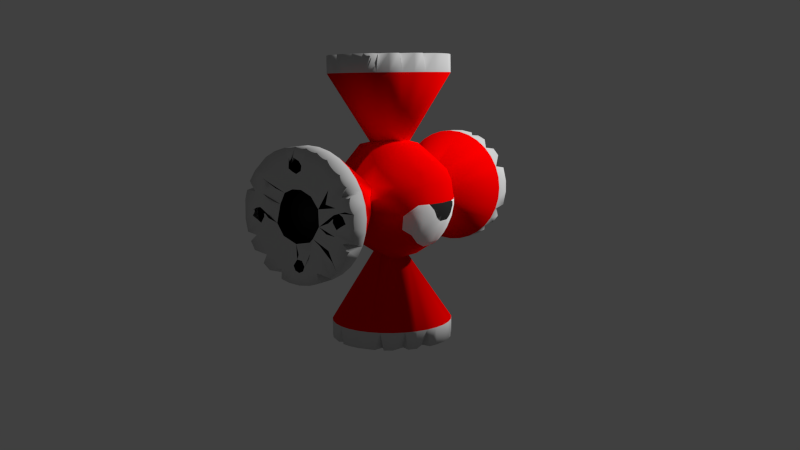# Source: SuzyLP.blend  (saved by Blender 2.82.7; exported with 4.5.12 LTS)
import bpy
from mathutils import Matrix  # noqa: F401  (used for matrix-valued properties, if any)

bpy.ops.wm.read_factory_settings(use_empty=True)
scene = bpy.context.scene
scene.name = 'Scene'

# ---- collections
col_collection_1 = bpy.data.collections.new('Collection 1'); scene.collection.children.link(col_collection_1)

# ---- materials (node trees are filled in below, after node groups)
mat_red = bpy.data.materials.new('Red')
mat_red.alpha_threshold = 0.0
mat_red.use_transparent_shadow = False
mat_red.diffuse_color = (1.0, 0.0, 0.0, 1.0)
mat_red.roughness = 0.5
mat_red.line_color = (0.0, 0.0, 0.0, 1.0)
mat_silver = bpy.data.materials.new('SIlver')
mat_silver.alpha_threshold = 0.0
mat_silver.use_transparent_shadow = False
mat_silver.diffuse_color = (0.6383, 0.6383, 0.6383, 1.0)
mat_silver.roughness = 0.5
mat_silver.line_color = (0.0, 0.0, 0.0, 1.0)
mat_black = bpy.data.materials.new('Black')
mat_black.alpha_threshold = 0.0
mat_black.use_transparent_shadow = False
mat_black.diffuse_color = (0.02721, 0.02721, 0.02721, 1.0)
mat_black.roughness = 0.5
mat_black.line_color = (0.0, 0.0, 0.0, 1.0)
mat_white = bpy.data.materials.new('White')
mat_white.alpha_threshold = 0.0
mat_white.use_transparent_shadow = False
mat_white.diffuse_color = (1.0, 1.0, 1.0, 1.0)
mat_white.roughness = 0.5
mat_white.line_color = (0.0, 0.0, 0.0, 1.0)

# ---- material node trees

# ---- world
world_world = bpy.data.worlds.new('World'); scene.world = world_world
world_world.color = (0.05088, 0.05088, 0.05088)
world_world.use_sun_shadow = False
world_world.sun_shadow_jitter_overblur = 0.0
world_world.cycles.sampling_method = 'MANUAL'
world_world.cycles.sample_map_resolution = 256

# ---- cameras
cam_camera = bpy.data.cameras.new('Camera')
cam_camera.clip_end = 100.0
cam_camera.lens = 35.0
cam_camera.sensor_width = 32.0
cam_camera.sensor_height = 18.0
cam_camera.ortho_scale = 7.314
cam_camera.dof.focus_distance = 0.0
cam_camera.dof.aperture_fstop = 128.0

# ---- meshes
me_sphere = bpy.data.meshes.new('Sphere')
me_sphere.from_pydata([(-0.8692, 0.08561, 1.831), (-0.9432, 0.0929, 2.589), (-0.4646, 0.04576, 3.178), (-0.5541, 0.6752, 1.831), (-0.6012, 0.7326, 2.589), (-0.2962, 0.3609, 3.178), (0.08561, 0.8692, 1.831), (0.0929, 0.9432, 2.589), (0.04576, 0.4646, 3.178), (0.2222, 0.1824, 1.348), (0.6752, 0.5541, 1.831), (0.7326, 0.6012, 2.589), (0.3609, 0.2962, 3.178), (0.2861, -0.02818, 1.348), (0.8692, -0.08561, 1.831), (0.4646, -0.04576, 3.178), (0.5541, -0.2962, 1.531), (0.7703, -0.4117, 1.831), (0.8692, -0.4646, 2.202), (0.8358, -0.4468, 2.589), (0.6752, -0.3609, 2.931), (0.6752, -0.5541, 2.769), (0.6752, -0.5541, 1.831), (0.7619, -0.6253, 2.202), (0.7326, -0.6012, 2.589), (0.5918, -0.4857, 1.669), (0.7326, -0.6012, 2.011), (0.7619, -0.6253, 2.398), (0.1824, -0.2222, 1.348), (0.3986, -0.4857, 1.531), (0.2962, -0.3609, 3.178), (0.4857, -0.5918, 1.669), (0.2201, -0.4117, 1.422), (0.1824, -0.6012, 3.069), (0.1824, -0.6012, 1.531), (0.1355, -0.4468, 3.178), (0.04576, -0.4646, 1.422), (-0.06158, -0.6253, 3.069), (-0.04576, -0.4646, 3.178), (-0.1355, -0.4468, 1.422), (-0.2962, -0.5541, 1.531), (-0.2201, -0.4117, 3.178), (-0.3986, -0.4857, 3.069), (-0.4857, -0.5918, 1.669), (-0.6752, -0.5541, 2.769), (-0.2222, -0.1824, 1.348), (-0.4857, -0.3986, 1.531), (-0.7326, -0.6012, 2.589), (-0.5918, -0.4857, 2.931), (-0.3609, -0.2962, 3.178), (-0.7619, -0.6253, 2.398), (-0.7703, -0.4117, 2.769), (-0.8358, -0.4468, 2.011), (-0.8692, -0.4646, 2.398), (-0.6012, -0.1824, 1.531), (-0.8358, -0.2535, 1.831), (-0.9432, -0.2861, 2.202), (-0.9069, -0.2751, 2.589), (-0.7326, -0.2222, 2.931), (-0.06101, -0.1142, 3.287), (0.4575, -0.6847, 2.853), (3.25e-07, 2.192e-09, 1.301), (-0.4575, -0.6847, 2.853), (-0.647, -0.647, 1.919), (0.5874, -0.7158, 2.65), (0.3503, -0.6802, 1.669), (-0.3019, -0.7288, 2.9), (-0.6865, -0.6929, 2.135), (-0.582, -0.7153, 2.66), (0.2679, -0.7267, 2.918), (2.026e-07, -0.6736, 1.572), (1.996, 0.98, 2.3), (1.996, 0.9612, 2.491), (1.996, 0.9054, 2.675), (1.996, 0.8148, 2.844), (1.996, 0.693, 2.993), (1.996, 0.5445, 3.115), (1.996, 0.375, 3.205), (1.996, 0.1912, 3.261), (1.996, 1.471e-06, 3.28), (1.996, -0.1912, 3.261), (1.996, -0.375, 3.205), (1.996, -0.5445, 3.115), (1.996, -0.693, 2.993), (1.996, -0.8148, 2.844), (1.996, -0.9054, 2.675), (1.996, -0.9612, 2.491), (1.996, -0.98, 2.3), (1.996, -0.9612, 2.109), (1.996, -0.9054, 1.925), (1.996, -0.8148, 1.756), (1.996, -0.693, 1.607), (1.996, -0.5445, 1.485), (1.996, -0.375, 1.395), (1.996, -0.1912, 1.339), (1.996, 2.344e-06, 1.32), (1.996, 0.1912, 1.339), (1.996, 0.375, 1.395), (1.996, 0.5445, 1.485), (1.996, 0.693, 1.607), (1.996, 0.8148, 1.756), (1.996, 0.9054, 1.925), (1.996, 0.9612, 2.109), (2.276, 0.98, 2.3), (2.276, 0.9612, 2.491), (2.276, 0.9054, 2.675), (2.276, 0.8148, 2.844), (2.276, -0.5445, 3.115), (2.276, -0.8148, 2.844), (2.276, -0.8148, 1.756), (2.276, -0.5445, 1.485), (2.276, 2.344e-06, 1.32), (2.276, 0.1912, 1.339), (2.276, 0.8148, 1.756), (2.276, 0.9054, 1.925), (2.276, 0.9612, 2.109), (2.276, 0.392, 2.3), (2.206, 0.3622, 2.45), (2.206, 0.2772, 2.577), (2.206, 0.15, 2.662), (2.206, 1.614e-06, 2.692), (2.206, -0.2772, 2.577), (2.206, -0.3622, 2.45), (2.206, -0.392, 2.3), (2.206, -0.3622, 2.15), (2.206, -0.2772, 2.023), (2.206, -0.15, 1.938), (2.206, 1.963e-06, 1.908), (2.206, 0.15, 1.938), (2.206, 0.3622, 2.15), (2.276, 0.6187, 3.054), (2.276, 0.4597, 3.16), (2.276, 0.0956, 3.271), (2.276, -0.09559, 3.271), (2.276, -0.2831, 3.233), (2.276, -0.9706, 2.396), (2.276, -0.9706, 2.204), (2.276, -0.2831, 1.367), (2.276, 0.4597, 1.44), (2.276, 0.6187, 1.546), (2.276, -0.1338, 2.973), (2.276, -0.6728, 2.434), (2.276, 0.6021, 2.622), (2.276, -0.4331, 2.828), (2.276, 0.6021, 1.978), (2.276, -0.6021, 1.978), (2.276, 0.3291, 3.219), (2.276, -0.4174, 3.183), (2.276, -0.7234, 2.956), (2.276, -0.9193, 2.629), (2.276, -0.167, 2.653), (2.276, 2.058e-06, 1.761), (2.276, -0.589, 2.889), (2.276, -0.2063, 1.802), (2.276, -0.3188, 3.07), (2.276, -0.3811, 1.919), (2.276, -0.498, 2.094), (2.276, 0.3188, 3.07), (2.276, 0.3188, 1.53), (2.276, 0.589, 2.889), (2.276, -0.539, 2.3), (2.276, -0.498, 2.506), (2.276, -0.9193, 1.971), (2.276, -0.7234, 1.644), (2.276, -0.4174, 1.417), (2.276, 0.3291, 1.381), (2.276, 0.2623, 2.011), (2.276, -0.3811, 2.681), (2.276, -0.3188, 1.53), (2.276, -0.2063, 2.798), (2.276, -0.589, 1.711), (2.276, 1.579e-06, 2.839), (2.276, 0.3811, 1.919), (2.276, -0.7696, 1.981), (2.276, 0.2063, 2.798), (2.276, 0.2063, 1.802), (2.276, 0.3811, 2.681), (2.276, -0.7696, 2.619), (2.276, -0.5491, 2.707), (2.276, -0.3515, 1.714), (2.276, -0.2922, 2.918), (2.276, -0.5064, 1.841), (2.276, 0.2304, 2.944), (2.276, 0.2922, 1.682), (2.276, 0.4071, 2.849), (2.276, 0.4591, 1.794), (2.276, -0.6435, 2.53), (2.276, -0.1219, 1.479), (2.276, -0.04063, 1.471), (2.276, -0.1219, 3.121), (2.276, -0.829, 2.341), (2.276, 0.04063, 1.471), (2.276, 0.1219, 1.479), (2.276, 0.821, 2.422), (2.276, 0.5312, 2.221), (2.276, 0.821, 2.178), (2.276, 0.829, 2.259), (2.276, 0.1219, 3.121), (2.276, 0.4943, 1.633), (2.276, -0.829, 2.259), (2.276, -0.821, 2.178), (2.276, -0.02975, 1.693), (2.276, -0.6243, 2.239), (2.276, -0.08148, 3.054), (2.276, -0.7191, 2.204), (2.276, -0.05444, 2.919), (2.276, 0.6185, 2.246), (2.276, -0.09612, 1.581), (2.276, 0.0693, 1.669), (2.276, 0.7544, 2.219), (2.276, 0.6809, 2.204), (2.276, 0.6809, 2.396), (2.276, 0.7544, 2.381), (2.276, 0.0375, 2.909), (2.276, 0.09612, 2.981), (2.276, 0.08149, 3.054), (2.276, 0.6185, 2.354), (2.276, 0.098, 1.6), (2.276, -0.6095, 2.338), (2.276, 1.516e-06, 3.097), (0.8759, 0.294, 2.3), (0.8759, 0.2079, 2.508), (0.8759, 1.621e-06, 2.594), (0.8759, -0.2079, 2.508), (0.8759, -0.294, 2.3), (0.8759, -0.2079, 2.092), (0.8759, 1.883e-06, 2.006), (0.8759, 0.2079, 2.092), (0.02098, 0.98, 0.3149), (0.2122, 0.9612, 0.3149), (0.396, 0.9054, 0.3149), (0.5654, 0.8148, 0.3149), (0.7139, 0.693, 0.3149), (0.8358, 0.5445, 0.3149), (0.9264, 0.375, 0.3149), (0.9822, 0.1912, 0.3149), (1.001, 1.471e-06, 0.3149), (0.9822, -0.1912, 0.3149), (0.9264, -0.375, 0.3149), (0.8358, -0.5445, 0.3149), (0.7139, -0.693, 0.3149), (0.5654, -0.8148, 0.3149), (0.396, -0.9054, 0.3149), (0.2122, -0.9612, 0.3149), (0.02098, -0.98, 0.3149), (-0.1702, -0.9612, 0.3149), (-0.354, -0.9054, 0.3149), (-0.5235, -0.8148, 0.3149), (-0.672, -0.693, 0.3149), (-0.7939, -0.5445, 0.3149), (-0.8844, -0.375, 0.3149), (-0.9402, -0.1912, 0.3149), (-0.959, 2.344e-06, 0.3149), (-0.9402, 0.1912, 0.3149), (-0.8844, 0.375, 0.3149), (-0.7939, 0.5445, 0.3149), (-0.672, 0.693, 0.3149), (-0.5235, 0.8148, 0.3149), (-0.354, 0.9054, 0.3149), (-0.1702, 0.9612, 0.3149), (0.02098, 0.98, 0.0349), (0.2122, 0.9612, 0.0349), (0.396, 0.9054, 0.0349), (0.5654, 0.8148, 0.0349), (0.9822, 0.1912, 0.0349), (0.8358, -0.5445, 0.0349), (0.5654, -0.8148, 0.0349), (0.2122, -0.9612, 0.0349), (0.02098, -0.98, 0.0349), (-0.1702, -0.9612, 0.0349), (-0.5235, -0.8148, 0.0349), (-0.7939, -0.5445, 0.0349), (-0.959, 2.344e-06, 0.0349), (-0.9402, 0.1912, 0.0349), (-0.672, 0.693, 0.0349), (-0.5235, 0.8148, 0.0349), (-0.354, 0.9054, 0.0349), (-0.1702, 0.9612, 0.0349), (0.4055, 0.07648, 0.0349), (-0.05549, -0.3845, 0.0349), (-0.1968, -0.3259, 0.0349), (-0.05549, 0.3845, 0.0349), (0.171, 0.3622, 0.1049), (0.2982, -0.2772, 0.1049), (0.7749, 0.6187, 0.0349), (0.8811, 0.4597, 0.0349), (0.9916, -0.09559, 0.0349), (0.9543, -0.2831, 0.0349), (-0.9123, -0.2831, 0.0349), (-0.8391, 0.4597, 0.0349), (-0.3672, 0.03824, 0.0349), (0.6938, -0.1338, 0.0349), (0.5914, 0.3811, 0.0349), (-0.1772, 0.6533, 0.0349), (-0.4121, 0.5277, 0.0349), (0.3428, 0.6021, 0.0349), (-0.5067, -0.4331, 0.0349), (0.9403, 0.3291, 0.0349), (0.9037, -0.4174, 0.0349), (0.6768, -0.7234, 0.0349), (0.3501, -0.9193, 0.0349), (0.3104, 0.2623, 0.0349), (0.3741, -0.167, 0.0349), (0.1526, -0.3677, 0.0349), (-0.518, 2.058e-06, 0.0349), (0.61, -0.589, 0.0349), (-0.477, -0.2063, 0.0349), (0.7906, -0.3188, 0.0349), (-0.3601, -0.3811, 0.0349), (-0.1853, -0.498, 0.0349), (0.7906, 0.3188, 0.0349), (-0.7486, 0.3188, 0.0349), (0.02098, -0.539, 0.0349), (0.2273, -0.498, 0.0349), (-0.3081, -0.9193, 0.0349), (-0.6349, -0.7234, 0.0349), (-0.8618, -0.4174, 0.0349), (-0.8984, 0.3291, 0.0349), (-0.3321, -0.167, 0.0349), (-0.2684, 0.2623, 0.0349), (0.4021, -0.3811, 0.0349), (-0.7486, -0.3188, 0.0349), (0.519, -0.2063, 0.0349), (-0.568, -0.589, 0.0349), (0.56, 1.579e-06, 0.0349), (-0.3601, 0.3811, 0.0349), (-0.2978, -0.7696, 0.0349), (0.519, 0.2063, 0.0349), (-0.477, 0.2063, 0.0349), (0.4021, 0.3811, 0.0349), (0.3398, -0.7696, 0.0349), (0.4801, -0.5064, 0.0349), (0.6072, -0.3515, 0.0349), (-0.3861, -0.5491, 0.0349), (-0.2094, -0.6435, 0.0349), (0.684, 0.166, 0.0349), (-0.5969, 0.2922, 0.0349), (0.6618, 0.5259, 0.0349), (-0.6226, -0.2303, 0.0349), (-0.6198, 0.5259, 0.0349), (0.2513, -0.6435, 0.0349), (0.09985, 0.5312, 0.0349), (-0.8, -0.1219, 0.0349), (0.85, -0.04063, 0.0349), (0.1429, -0.821, 0.0349), (-0.8, 0.1219, 0.0349), (0.1429, 0.821, 0.0349), (-0.05788, 0.5312, 0.0349), (-0.1009, 0.821, 0.0349), (0.842, 0.1219, 0.0349), (0.85, 0.04063, 0.0349), (-0.01964, -0.829, 0.0349), (-0.1009, -0.821, 0.0349), (-0.6557, 0.09484, 0.0349), (0.6281, -0.02975, 0.0349), (0.1158, -0.6767, 0.0349), (-0.07385, 0.6767, 0.0349), (0.6976, 0.09484, 0.0349), (0.7754, -0.08148, 0.0349), (0.09028, 0.6307, 0.0349), (0.09028, 0.7693, 0.0349), (-0.07513, -0.6809, 0.0349), (-0.0605, -0.7544, 0.0349), (-0.01652, -0.6095, 0.0349), (-0.5885, -0.0375, 0.0349), (-0.01652, 0.6095, 0.0349), (-0.7165, -0.09054, 0.0349), (-0.04831, 0.7693, 0.0349), (-0.7483, 0.0693, 0.0349), (0.119, 0.7, 0.0349), (0.6395, 0.05445, 0.0349), (0.7754, 0.08149, 0.0349), (0.07543, -0.7815, 0.0349), (-0.5885, 0.0375, 0.0349), (-0.7749, 2.225e-06, 0.0349), (0.02098, 0.7953, 0.0349), (0.02098, 0.294, 1.435), (0.02098, -0.294, 1.435), (-0.273, 1.883e-06, 1.435), (-0.1869, 0.2079, 1.435), (-2.064, -4.692e-06, 3.28), (-2.064, 0.1912, 3.261), (-2.064, 0.375, 3.205), (-2.064, 0.5445, 3.115), (-2.064, 0.693, 2.993), (-2.064, 0.8148, 2.844), (-2.064, 0.9054, 2.675), (-2.064, 0.9612, 2.491), (-2.064, 0.98, 2.3), (-2.064, 0.9612, 2.109), (-2.064, 0.9054, 1.925), (-2.064, 0.8148, 1.756), (-2.064, 0.693, 1.607), (-2.064, 0.5445, 1.485), (-2.064, 0.375, 1.395), (-2.064, 0.1912, 1.339), (-2.064, -4.846e-06, 1.32), (-2.064, -0.1912, 1.339), (-2.064, -0.375, 1.395), (-2.064, -0.5445, 1.485), (-2.064, -0.693, 1.607), (-2.064, -0.8148, 1.756), (-2.064, -0.9054, 1.925), (-2.064, -0.9612, 2.109), (-2.064, -0.98, 2.3), (-2.064, -0.9612, 2.491), (-2.064, -0.9054, 2.675), (-2.064, -0.8148, 2.844), (-2.064, -0.693, 2.993), (-2.064, -0.5445, 3.115), (-2.064, -0.375, 3.205), (-2.064, -0.1912, 3.261), (-2.344, -4.73e-06, 3.28), (-2.344, 0.1912, 3.261), (-2.344, 0.375, 3.205), (-2.344, 0.5445, 3.115), (-2.344, 0.9612, 2.491), (-2.344, 0.8148, 1.756), (-2.344, 0.5445, 1.485), (-2.344, 0.1912, 1.339), (-2.344, -4.884e-06, 1.32), (-2.344, -0.1912, 1.339), (-2.344, -0.5445, 1.485), (-2.344, -0.8148, 1.756), (-2.344, -0.5445, 3.115), (-2.344, -0.375, 3.205), (-2.344, -0.1912, 3.261), (-2.344, 0.07647, 2.684), (-2.344, 0.2178, 2.626), (-2.344, -0.07648, 2.684), (-2.274, 0.3622, 2.45), (-2.274, -0.15, 1.938), (-2.344, 0.7539, 2.919), (-2.344, 0.8601, 2.76), (-2.344, 0.9706, 2.204), (-2.344, 0.9333, 2.017), (-2.344, -0.9333, 2.017), (-2.344, -0.9706, 2.204), (-2.344, -0.9706, 2.396), (-2.344, -0.8601, 2.76), (-2.344, -0.7539, 2.919), (-2.344, 0.3733, 2.187), (-2.344, 0.03823, 1.912), (-2.344, -0.3733, 2.187), (-2.344, -0.2475, 2.602), (-2.344, -0.6728, 2.166), (-2.344, 0.1338, 2.973), (-2.344, 0.6728, 2.166), (-2.344, -0.1982, 2.953), (-2.344, -0.4331, 2.828), (-2.344, 0.3218, 2.902), (-2.344, 0.3218, 1.698), (-2.344, 0.5277, 1.867), (-2.344, -0.5277, 1.867), (-2.344, -0.3218, 1.698), (-2.344, 0.9193, 2.629), (-2.344, 0.8828, 1.883), (-2.344, 0.6558, 1.577), (-2.344, 0.3291, 1.381), (-2.344, 0.2623, 2.011), (-2.344, 0.589, 1.711), (-2.344, -0.498, 2.094), (-2.344, 0.7696, 1.981), (-2.344, -0.3811, 1.919), (-2.344, -0.2063, 1.802), (-2.344, 0.7696, 2.619), (-2.344, -0.7696, 2.619), (-2.344, -4.884e-06, 1.761), (-2.344, 0.2063, 1.802), (-2.344, -0.3291, 1.381), (-2.344, -0.6558, 1.577), (-2.344, -0.8828, 1.883), (-2.344, -0.9193, 2.629), (-2.344, -0.2623, 2.011), (-2.344, -0.3677, 2.432), (-2.344, 0.3811, 1.919), (-2.344, -0.7696, 1.981), (-2.344, 0.498, 2.094), (-2.344, -0.589, 1.711), (-2.344, -0.3811, 2.681), (-2.344, -0.3188, 1.53), (-2.344, 0.498, 2.506), (-2.344, -0.498, 2.506), (-2.344, 0.3811, 2.681), (-2.344, 0.3188, 1.53), (-2.344, -0.5338, 2.247), (-2.344, 0.5338, 2.247), (-2.344, -0.166, 1.637), (-2.344, 0.6408, 2.826), (-2.344, 0.5064, 2.759), (-2.344, -0.6435, 2.07), (-2.344, 0.6435, 2.07), (-2.344, -0.5491, 2.707), (-2.344, 0.6179, 2.592), (-2.344, -0.6631, 2.466), (-2.344, 0.166, 1.637), (-2.344, 0.07886, 2.831), (-2.344, -0.821, 2.178), (-2.344, -0.829, 2.259), (-2.344, 0.829, 2.259), (-2.344, 0.821, 2.178), (-2.344, 0.1219, 1.479), (-2.344, -0.821, 2.422), (-2.344, 0.04062, 3.129), (-2.344, 0.1219, 3.121), (-2.344, -0.07887, 2.831), (-2.344, -0.1219, 3.121), (-2.344, 0.829, 2.341), (-2.344, -0.6667, 2.794), (-2.344, -0.1219, 1.479), (-2.344, 0.02975, 1.693), (-2.344, -0.0693, 1.531), (-2.344, 0.7375, 2.209), (-2.344, 0.06929, 2.931), (-2.344, -0.098, 1.6), (-2.344, 0.6095, 2.263), (-2.344, -0.05445, 1.682), (-2.344, -0.6095, 2.263), (-2.344, -0.7375, 2.209), (-2.344, -0.05445, 3.082), (-2.344, -0.6307, 2.369), (-2.344, -0.09612, 3.019), (-2.344, -0.7815, 2.354), (-2.344, 0.09054, 3.038), (-2.344, 0.6185, 2.354), (-2.344, -0.08149, 2.946), (-2.344, 0.6809, 2.396), (-2.344, 0.7544, 2.382), (-2.344, -0.7191, 2.396), (-2.344, 0.06929, 1.531), (-2.344, 0.098, 1.6), (-2.344, -4.908e-06, 1.501), (-2.344, -4.739e-06, 2.901), (-0.9441, 0.2079, 2.508), (-0.9441, 0.294, 2.3), (-0.9441, 0.2079, 2.092), (-0.9441, -4.967e-06, 2.006), (-0.9441, -0.2716, 2.413), (-0.9441, -0.1125, 2.572), (1.001, -4.692e-06, 4.285), (0.9822, 0.1912, 4.285), (0.9264, 0.375, 4.285), (0.8358, 0.5445, 4.285), (0.714, 0.693, 4.285), (0.5655, 0.8148, 4.285), (0.396, 0.9054, 4.285), (0.2122, 0.9612, 4.285), (0.021, 0.98, 4.285), (-0.1702, 0.9612, 4.285), (-0.354, 0.9054, 4.285), (-0.5235, 0.8148, 4.285), (-0.672, 0.693, 4.285), (-0.7938, 0.5445, 4.285), (-0.8844, 0.375, 4.285), (-0.9402, 0.1912, 4.285), (-0.959, -4.846e-06, 4.285), (-0.9402, -0.1912, 4.285), (-0.8844, -0.375, 4.285), (-0.7938, -0.5445, 4.285), (-0.672, -0.693, 4.285), (-0.5235, -0.8148, 4.285), (-0.354, -0.9054, 4.285), (-0.1702, -0.9612, 4.285), (0.021, -0.98, 4.285), (0.2122, -0.9612, 4.285), (0.396, -0.9054, 4.285), (0.5655, -0.8148, 4.285), (0.714, -0.693, 4.285), (0.8358, -0.5445, 4.285), (0.9264, -0.375, 4.285), (0.9822, -0.1912, 4.285), (1.001, -4.73e-06, 4.565), (0.9822, 0.1912, 4.565), (0.9264, 0.375, 4.565), (0.8358, 0.5445, 4.565), (0.2122, 0.9612, 4.565), (-0.5235, 0.8148, 4.565), (-0.7938, 0.5445, 4.565), (-0.9402, 0.1912, 4.565), (-0.959, -4.884e-06, 4.565), (-0.9402, -0.1912, 4.565), (-0.7938, -0.5445, 4.565), (-0.5235, -0.8148, 4.565), (-0.1702, -0.9612, 4.565), (0.021, -0.98, 4.565), (0.2122, -0.9612, 4.565), (0.714, -0.693, 4.565), (0.8358, -0.5445, 4.565), (0.9264, -0.375, 4.565), (0.9822, -0.1912, 4.565), (-0.3049, -0.2178, 4.565), (-0.1968, -0.3259, 4.565), (-0.05548, -0.3845, 4.565), (0.413, -4.94e-06, 4.495), (0.3832, 0.15, 4.495), (0.2982, 0.2772, 4.495), (0.171, 0.3622, 4.495), (0.021, 0.392, 4.495), (-0.129, 0.3622, 4.495), (-0.2562, 0.2772, 4.495), (-0.3412, 0.15, 4.495), (-0.371, -4.894e-06, 4.495), (0.171, -0.3622, 4.495), (0.2982, -0.2772, 4.495), (0.3832, -0.15, 4.495), (0.6397, 0.7539, 4.565), (0.4807, 0.8601, 4.565), (-0.0746, 0.9706, 4.565), (-0.2621, 0.9333, 4.565), (0.4807, -0.8601, 4.565), (0.6938, 0.1338, 4.565), (0.4021, 0.5704, 4.565), (0.6231, 0.3218, 4.565), (-0.5811, 0.3218, 4.565), (-0.4121, 0.5277, 4.565), (0.6231, -0.3218, 4.565), (0.3501, 0.9193, 4.565), (-0.3964, 0.8828, 4.565), (-0.7024, 0.6558, 4.565), (-0.8983, 0.3291, 4.565), (0.021, -0.539, 4.565), (-0.568, 0.589, 4.565), (-0.1853, -0.498, 4.565), (-0.2978, 0.7696, 4.565), (-0.3601, -0.3811, 4.565), (-0.477, -0.2063, 4.565), (0.3398, 0.7696, 4.565), (0.3398, -0.7696, 4.565), (-0.518, -4.884e-06, 4.565), (-0.477, 0.2063, 4.565), (-0.8983, -0.3291, 4.565), (-0.7024, -0.6558, 4.565), (-0.3964, -0.8828, 4.565), (0.3501, -0.9193, 4.565), (-0.3601, 0.3811, 4.565), (-0.2978, -0.7696, 4.565), (-0.1853, 0.498, 4.565), (-0.568, -0.589, 4.565), (0.021, 0.539, 4.565), (0.4021, -0.3811, 4.565), (-0.7486, -0.3188, 4.565), (0.2273, 0.498, 4.565), (0.2273, -0.498, 4.565), (0.4021, 0.3811, 4.565), (-0.7486, 0.3188, 4.565), (-0.3305, -0.5862, 4.565), (-0.5281, -0.4071, 4.565), (-0.6421, -0.166, 4.565), (0.187, 0.6631, 4.565), (0.3132, -0.6179, 4.565), (-0.2093, 0.6435, 4.565), (0.5469, -0.6408, 4.565), (0.4801, -0.5064, 4.565), (-0.6421, 0.166, 4.565), (0.5522, 0.07886, 4.565), (-0.1009, -0.821, 4.565), (-0.1009, 0.821, 4.565), (0.5785, 0.6149, 4.565), (-0.8, 0.1219, 4.565), (0.06163, -0.829, 4.565), (0.1429, -0.821, 4.565), (0.842, 0.1219, 4.565), (0.5522, -0.07887, 4.565), (0.842, -0.1219, 4.565), (0.1429, 0.821, 4.565), (-0.808, -0.04063, 4.565), (-0.8, -0.1219, 4.565), (-0.05408, -0.7623, 4.565), (0.1158, -0.6767, 4.565), (0.09608, -0.7623, 4.565), (-0.6246, -0.08149, 4.565), (-0.06954, 0.7375, 4.565), (0.6517, 0.06929, 4.565), (0.7903, 0.06929, 4.565), (-0.7334, -0.08149, 4.565), (-0.0165, 0.6095, 4.565), (-0.03345, -0.6185, 4.565), (0.1115, 0.6625, 4.565), (-0.07512, -0.6809, 4.565), (0.7754, -0.08149, 4.565), (0.7019, -0.09612, 4.565), (0.0585, 0.6095, 4.565), (0.1115, 0.7375, 4.565), (-0.5885, 0.0375, 4.565), (-0.7483, 0.06929, 4.565), (-0.679, 0.098, 4.565), (0.07544, -0.6185, 4.565), (0.6219, -4.739e-06, 4.565), (0.8163, -4.765e-06, 4.565), (0.021, 0.7968, 4.565), (0.2926, 0.1125, 3.165), (0.021, 0.294, 3.165), (-0.1869, 0.2079, 3.165), (-0.273, -4.967e-06, 3.165), (-0.09151, -0.2716, 3.165), (0.1335, -0.2716, 3.165), (0.2926, -0.1125, 3.165), (0.6254, -0.819, 2.2), (0.6014, -0.7898, 2.008), (0.4119, -0.8275, 2.766), (0.4119, -0.8275, 1.828), (0.4648, -0.9264, 2.2), (0.4469, -0.893, 2.586), (0.4469, -0.893, 2.008), (0.2537, -0.893, 2.766), (0.2537, -0.893, 1.828), (0.2863, -1.0, 2.2), (0.2753, -0.9641, 2.586), (0.2224, -0.7898, 1.666), (0.2753, -0.9641, 2.008), (0.08578, -0.9264, 2.766), (0.08578, -0.9264, 1.828), (0.07521, -0.819, 2.928), (0.07521, -0.819, 1.666), (-0.08544, -0.9264, 1.828), (-0.09273, -1.0, 2.586), (-0.07487, -0.819, 2.928), (-0.07487, -0.819, 1.666), (-0.2534, -0.893, 2.766), (-0.2534, -0.893, 1.828), (-0.2859, -1.0, 2.2), (-0.2221, -0.7898, 1.666), (-0.2749, -0.9641, 2.008), (-0.4116, -0.8275, 2.766), (-0.4116, -0.8275, 1.828), (-0.4645, -0.9264, 2.2), (-0.4466, -0.893, 2.586), (-0.4466, -0.893, 2.008), (-0.6251, -0.819, 2.2), (-0.6011, -0.7898, 2.008), (0.1925, -1.024, 2.2), (0.0001693, -1.043, 2.2), (0.09538, -1.024, 2.103), (-0.1921, -1.024, 2.2), (-0.09504, -1.024, 2.103), (-0.09691, -1.043, 2.297), (0.5504, -0.8806, 2.297), (0.5085, -0.818, 1.916), (0.4577, -0.7419, 1.744), (0.3792, -0.9722, 2.297), (0.3153, -0.818, 1.744), (0.1934, -1.029, 2.297), (0.1787, -0.9546, 1.916), (0.0001693, -0.7575, 1.593), (-0.1783, -0.9546, 1.916), (-0.3788, -0.9722, 2.297), (-0.315, -0.818, 1.744), (-0.5501, -0.8806, 2.297), (-0.5082, -0.818, 1.916), (0.6605, -0.768, 2.491), (0.2253, -1.001, 2.103), (0.5496, -0.8795, 2.268), (-0.1038, -0.9987, 2.008), (-0.6602, -0.768, 2.491), (0.1041, -0.9987, 2.008), (-0.09261, -0.9991, 2.005), (-0.09677, -1.041, 2.268), (0.3786, -0.9709, 2.268), (-0.5396, -0.743, 1.828), (-0.1873, -0.9997, 2.061), (0.2059, -0.7355, 1.603), (0.1876, -0.9997, 2.061), (-0.3631, -0.7369, 1.673), (0.09295, -0.9991, 2.005), (0.09711, -1.041, 2.268), (0.6934, -0.7575, 2.2), (-0.5493, -0.8795, 2.268), (-0.1744, -0.7345, 1.593), (-0.225, -1.001, 2.103), (0.6018, -0.7453, 1.916), (-0.3783, -0.9709, 2.268), (-0.1978, -0.9992, 2.07), (-0.107, -0.9985, 2.009), (-0.1554, -0.9978, 2.035), (0.2748, -1.004, 2.213), (0.2802, -1.005, 2.268), (-0.2326, -1.0, 2.112), (-0.2585, -1.001, 2.161), (0.1557, -0.9978, 2.035), (0.1073, -0.9985, 2.009), (0.2589, -1.001, 2.161), (0.233, -1.0, 2.112), (0.1982, -0.9992, 2.07), (-0.2745, -1.004, 2.213), (-2.344, -0.6876, 1.612)], [], [(30, 20, 15), (14, 13, 9, 10), (14, 16, 13), (11, 10, 6, 7), (15, 222, 11, 12), (13, 61, 9), (2, 58, 49), (139, 185, 198), (222, 18, 14), (56, 1, 0), (5, 2, 59), (488, 483, 450), (12, 8, 59), (17, 22, 25), (30, 60, 20), (508, 449, 479), (28, 61, 13, 16), (651, 652, 639), (49, 42, 41), (17, 16, 14), (337, 329, 295), (27, 18, 19), (34, 70, 36), (19, 18, 222), (765, 26, 23), (29, 28, 16), (32, 377, 28), (339, 294, 325), (64, 27, 24), (46, 54, 45), (59, 41, 38), (21, 19, 20), (198, 185, 172), (18, 17, 14), (657, 643, 612), (24, 19, 21), (140, 134, 180, 150), (30, 15, 59), (738, 65, 31), (33, 60, 30), (49, 59, 2), (26, 769, 22), (25, 16, 17), (20, 19, 222), (69, 60, 33), (27, 765, 23), (22, 17, 26), (39, 45, 377), (59, 35, 30), (159, 176, 142), (157, 182, 131), (60, 21, 20), (64, 24, 21), (110, 164, 179), (35, 33, 30), (32, 28, 29), (26, 17, 18), (95, 96, 112, 111), (23, 18, 27), (769, 738, 22), (118, 117, 142), (31, 29, 25), (18, 23, 26), (19, 24, 27), (73, 74, 106, 105), (29, 34, 32), (38, 35, 59), (58, 48, 49), (41, 37, 38), (28, 377, 61), (25, 29, 16), (25, 22, 738, 31), (758, 63, 43), (223, 80, 222), (60, 64, 21), (38, 37, 35), (769, 26, 765), (749, 765, 27, 64), (65, 760, 34), (36, 377, 32, 34), (760, 70, 34), (37, 69, 33), (37, 33, 35), (162, 89, 173), (70, 40, 39), (377, 45, 61), (49, 41, 59), (39, 377, 36, 70), (378, 61, 45, 54), (716, 69, 37), (82, 83, 107), (767, 40, 70), (767, 70, 743), (62, 42, 48), (723, 62, 68), (699, 702, 64, 60), (126, 125, 127), (46, 45, 40), (40, 43, 46), (42, 66, 37), (66, 716, 37), (58, 51, 48), (63, 67, 52), (729, 63, 758, 748), (72, 73, 105, 104), (8, 7, 4, 5), (66, 42, 62), (767, 762, 40), (51, 44, 48), (723, 66, 62), (105, 142, 104), (173, 89, 109, 145), (44, 68, 62, 48), (45, 39, 40), (67, 63, 729, 728), (753, 67, 747), (136, 190, 135), (77, 157, 131), (753, 68, 47), (758, 43, 762), (762, 43, 40), (48, 42, 49), (52, 55, 63), (736, 765, 749), (50, 67, 753), (55, 52, 56), (46, 63, 55, 54), (50, 753, 47), (57, 53, 47, 51), (112, 192, 111), (57, 51, 58), (109, 163, 181), (56, 53, 57), (116, 129, 194), (134, 189, 133), (56, 52, 67, 53), (50, 47, 53), (178, 148, 108), (67, 50, 53), (47, 44, 51), (9, 61, 376), (109, 181, 125, 145), (184, 131, 182, 118), (122, 178, 108, 186), (158, 138, 183), (100, 101, 114, 113), (99, 100, 113, 139), (141, 190, 199), (331, 299, 266), (336, 339, 325), (469, 398, 480), (255, 256, 274, 289), (127, 179, 137, 207), (92, 93, 164, 110), (110, 179, 125, 181), (207, 187, 111, 188), (168, 137, 179), (225, 90, 224), (174, 184, 118), (98, 99, 139, 138), (85, 86, 135, 149), (69, 716, 712), (376, 61, 379), (4, 1, 2, 5), (127, 151, 128), (12, 11, 7, 8), (6, 376, 379, 3), (314, 246, 326), (220, 102, 227), (15, 12, 59), (15, 20, 222), (764, 741, 735), (57, 58, 1), (79, 80, 134, 133), (42, 37, 41), (170, 91, 110, 181), (777, 776, 768, 733), (31, 65, 34, 29), (704, 699, 69), (774, 775, 730), (762, 767, 721), (43, 63, 46), (733, 745, 783), (770, 745, 747), (765, 698, 769), (44, 47, 68), (717, 767, 743), (106, 142, 105), (726, 723, 68), (726, 68, 753), (74, 75, 130, 106), (97, 98, 138), (177, 186, 108, 85), (93, 94, 137), (81, 82, 107, 147), (88, 89, 162, 136), (152, 143, 107, 83), (156, 145, 125, 124), (77, 78, 132, 146), (174, 120, 119), (234, 310, 285), (83, 148, 152), (129, 166, 144), (236, 237, 287, 286), (85, 149, 177), (81, 147, 154), (96, 97, 165, 112), (75, 76, 131, 130), (140, 120, 171), (113, 144, 166, 185), (171, 213, 120), (155, 181, 125), (91, 92, 110), (76, 77, 131), (183, 175, 128), (167, 178, 122), (167, 122, 121), (80, 81, 134), (141, 160, 123), (177, 186, 161), (235, 236, 286, 264), (96, 95, 226), (190, 141, 135), (188, 111, 191), (154, 147, 180), (207, 151, 127), (163, 170, 181), (162, 173, 145), (115, 195, 144), (157, 146, 182), (159, 184, 176), (566, 567, 586, 609), (142, 106, 130), (208, 151, 127), (185, 172, 166), (227, 98, 226), (214, 182, 146, 132), (190, 136, 199), (263, 295, 262), (221, 74, 220), (193, 212, 196), (89, 90, 109), (292, 285, 335, 278), (181, 170, 155), (81, 154, 134), (362, 352, 361), (124, 123, 160), (215, 197, 132, 219), (177, 149, 186), (130, 159, 142), (160, 204, 124), (166, 175, 185), (270, 315, 333), (274, 294, 339), (132, 197, 214), (196, 103, 193), (270, 333, 280, 334), (179, 153, 127), (169, 180, 150), (210, 194, 144, 195), (303, 331, 266, 340), (213, 205, 171), (194, 142, 116), (145, 156, 124), (160, 218, 123), (174, 182, 120), (139, 113, 185), (183, 175, 166), (176, 184, 118), (323, 248, 271, 296), (77, 146, 157), (310, 335, 285), (141, 149, 135), (217, 183, 128), (216, 194, 206), (216, 211, 194), (152, 178, 167), (120, 140, 150), (142, 193, 104), (443, 485, 474), (152, 167, 143), (84, 85, 108), (174, 119, 118), (72, 71, 220), (214, 171, 120), (192, 112, 217), (159, 131, 184), (161, 186, 122), (273, 345, 272), (144, 194, 129), (115, 144, 114), (211, 193, 142, 194), (154, 180, 134), (191, 111, 192), (189, 134, 140), (256, 257, 275, 274), (326, 246, 270, 334), (229, 230, 262, 261), (131, 159, 130), (150, 180, 107, 143), (139, 198, 138), (123, 122, 141), (179, 127, 125), (86, 87, 136, 135), (209, 195, 115, 196), (114, 144, 113), (102, 71, 103, 115), (103, 196, 115), (180, 147, 107), (111, 187, 137), (187, 207, 137), (365, 341, 281, 347), (83, 84, 108, 148), (268, 344, 267), (101, 102, 115, 114), (198, 185, 183), (226, 94, 225), (251, 252, 272, 288), (133, 219, 132), (164, 168, 179), (319, 325, 294), (224, 84, 223), (311, 289, 336), (349, 371, 357), (167, 121, 150, 143), (173, 145, 156), (252, 253, 273, 272), (197, 215, 214), (112, 165, 183, 217), (262, 295, 261), (204, 199, 136, 200), (87, 88, 136), (271, 316, 296), (321, 288, 338), (203, 189, 140), (287, 343, 286), (127, 126, 153), (151, 217, 128), (222, 76, 221), (174, 118, 182), (117, 116, 142), (630, 557, 640), (204, 160, 202), (369, 295, 281), (183, 166, 128), (71, 72, 104, 103), (165, 158, 183), (118, 142, 176), (284, 285, 292), (369, 261, 295), (165, 97, 158), (158, 97, 138), (492, 508, 479), (124, 160, 218, 202), (202, 160, 124), (136, 162, 145, 204), (204, 145, 124), (291, 287, 332, 302), (164, 93, 168), (152, 148, 178), (203, 219, 133, 189), (186, 149, 141), (230, 231, 263, 262), (90, 91, 163, 109), (183, 185, 175), (163, 91, 170), (120, 182, 214), (204, 200, 136), (186, 141, 122), (249, 250, 316, 271), (168, 93, 137), (73, 72, 220), (239, 240, 265), (171, 205, 140), (257, 258, 276, 275), (210, 206, 194), (327, 292, 301), (376, 259, 379), (208, 192, 217, 151), (366, 342, 272, 374), (451, 457, 418), (207, 201, 151), (242, 243, 267, 300), (138, 198, 183), (214, 213, 171), (301, 282, 295), (344, 372, 355), (191, 192, 208, 217), (141, 218, 160), (201, 208, 151), (104, 193, 103), (220, 227, 226, 225, 224, 223, 222, 221), (74, 73, 220), (87, 86, 224), (94, 93, 225), (85, 84, 224), (92, 91, 225), (83, 82, 223), (71, 102, 220), (90, 89, 224), (81, 80, 223), (101, 100, 227), (79, 78, 222), (88, 87, 224), (99, 98, 227), (77, 76, 222), (86, 85, 224), (97, 96, 226), (75, 74, 221), (84, 83, 223), (45, 247, 377), (95, 94, 226), (82, 81, 223), (102, 101, 227), (93, 92, 225), (80, 79, 222), (100, 99, 227), (91, 90, 225), (78, 77, 222), (98, 97, 226), (76, 75, 221), (89, 88, 224), (72, 73, 74, 75, 76, 77, 78, 79, 80, 81, 82, 83, 84, 85, 86, 87, 88, 89, 90, 91, 92, 93, 94, 95, 96, 97, 98, 99, 100, 101, 102, 71), (231, 232, 284, 263), (254, 255, 289), (330, 340, 266, 242), (250, 251, 288), (238, 239, 265, 298), (245, 246, 314, 269), (305, 331, 265, 240), (309, 334, 280), (234, 235, 264, 297), (386, 465, 433), (240, 299, 305), (281, 319, 293), (388, 389, 435, 434), (242, 300, 330), (238, 298, 307), (253, 254, 317, 273), (232, 233, 284), (291, 278, 324), (275, 293, 319, 294), (327, 357, 278), (308, 296, 318, 280), (248, 249, 271), (279, 309, 280), (233, 234, 285, 284), (336, 328, 290), (320, 331, 303), (320, 303, 283), (237, 238, 287), (355, 312, 279), (330, 340, 313), (387, 388, 434, 416), (253, 252, 378), (344, 355, 267), (374, 272, 368), (307, 298, 332), (338, 366, 304, 318), (315, 323, 333), (314, 326, 334), (277, 348, 293), (310, 297, 335), (337, 292, 329), (295, 263, 284), (353, 304, 290), (336, 325, 319), (379, 255, 378), (357, 335, 297, 264), (372, 268, 351), (415, 450, 414), (9, 231, 376), (338, 296, 316), (246, 247, 270), (333, 323, 308), (238, 307, 287), (357, 370, 354), (486, 441, 430), (371, 349, 264, 350), (330, 300, 340), (284, 337, 295), (312, 361, 279), (319, 328, 336), (422, 470, 453), (440, 449, 508), (264, 349, 357), (375, 367, 260, 360), (422, 453, 473, 454), (338, 306, 318), (322, 332, 302), (333, 308, 280), (356, 347, 293, 348), (341, 369, 281), (334, 309, 279), (334, 326, 309), (274, 275, 294), (329, 292, 301), (478, 784, 423, 453), (234, 297, 310), (465, 493, 433), (355, 340, 300, 267), (355, 312, 363), (353, 336, 290), (359, 341, 365), (535, 389, 534), (305, 331, 320), (446, 450, 427), (278, 291, 302), (369, 346, 261), (318, 304, 290), (241, 242, 266), (229, 228, 376), (345, 273, 353), (337, 284, 292), (313, 340, 303), (293, 347, 281), (277, 293, 276), (359, 346, 369, 341), (307, 332, 287), (368, 272, 345), (343, 287, 291), (427, 429, 496), (408, 409, 424, 440), (480, 398, 422, 454), (381, 382, 414, 413), (302, 332, 265, 331), (274, 339, 289), (279, 303, 340, 355), (243, 244, 268, 267), (367, 348, 277), (276, 293, 275), (259, 228, 260, 277), (260, 367, 277), (332, 298, 265), (272, 342, 288), (342, 338, 288), (532, 429, 505), (240, 241, 266, 299), (420, 501, 419), (258, 259, 277, 276), (378, 251, 45), (323, 296, 308), (28, 239, 13), (403, 404, 437, 436), (286, 350, 264), (316, 321, 338), (444, 479, 449), (363, 312, 279, 355), (377, 241, 28), (466, 439, 494), (364, 373, 304), (320, 283, 302, 331), (404, 405, 438, 437), (273, 317, 336, 353), (414, 446, 413), (362, 351, 268, 352), (244, 245, 269, 268), (269, 352, 268), (423, 471, 453), (476, 436, 490), (358, 343, 291), (435, 500, 434), (372, 344, 268), (301, 292, 278), (327, 278, 335), (282, 281, 295), (358, 350, 343), (732, 731, 734), (336, 319, 290), (228, 229, 261, 260), (317, 311, 336), (301, 295, 329), (13, 235, 9), (317, 254, 311), (311, 254, 289), (279, 312, 363, 361), (269, 314, 334, 361), (342, 366, 338), (361, 334, 279), (447, 435, 491, 441), (443, 490, 436, 445), (316, 250, 321), (305, 299, 331), (350, 286, 343), (525, 448, 426), (421, 531, 420), (382, 383, 415, 414), (247, 248, 315, 270), (315, 248, 323), (278, 335, 357), (361, 352, 269), (290, 304, 373, 353), (401, 402, 471, 423), (321, 250, 288), (230, 229, 376), (391, 392, 417), (324, 354, 291), (409, 410, 425, 424), (356, 365, 347), (354, 324, 278, 357), (483, 493, 428), (338, 318, 296), (360, 260, 346), (518, 497, 437, 498), (614, 618, 577), (366, 364, 304), (394, 395, 419, 458), (289, 339, 336), (428, 427, 450), (360, 346, 359, 369), (368, 345, 353), (261, 346, 260), (376, 379, 378, 45, 377, 28, 13, 9), (231, 230, 376), (244, 243, 377), (251, 250, 45), (242, 241, 377), (249, 248, 45), (240, 239, 28), (228, 259, 376), (247, 246, 377), (238, 237, 13), (258, 257, 379), (236, 235, 13), (245, 244, 377), (256, 255, 379), (234, 233, 9), (243, 242, 377), (254, 253, 378), (232, 231, 9), (241, 240, 28), (56, 399, 536), (252, 251, 378), (239, 238, 13), (259, 258, 379), (250, 249, 45), (237, 236, 13), (257, 256, 379), (248, 247, 45), (235, 234, 9), (255, 254, 378), (233, 232, 9), (246, 245, 377), (229, 230, 231, 232, 233, 234, 235, 236, 237, 238, 239, 240, 241, 242, 243, 244, 245, 246, 247, 248, 249, 250, 251, 252, 253, 254, 255, 256, 257, 258, 259, 228), (383, 384, 432, 415), (406, 407, 439), (484, 451, 418, 394), (402, 403, 436), (390, 391, 417, 456), (397, 398, 469, 421), (460, 452, 417, 392), (464, 454, 473, 431), (386, 387, 416, 455), (488, 493, 489), (532, 496, 429), (545, 626, 606), (392, 457, 460), (547, 548, 607), (394, 458, 484), (390, 456, 462), (405, 406, 472, 438), (384, 385, 433, 432), (538, 409, 57), (447, 441, 486), (486, 524, 441), (474, 494, 439, 492), (463, 453, 443, 473), (400, 401, 423), (429, 444, 448), (425, 448, 449), (385, 386, 433), (494, 482, 474), (475, 451, 459), (389, 390, 435), (477, 459, 441), (530, 467, 442), (484, 495, 468), (546, 547, 607, 575), (405, 404, 56), (501, 530, 419), (498, 437, 522), (462, 456, 452), (445, 485, 443), (470, 478, 453), (469, 480, 487), (426, 506, 525), (465, 455, 493), (488, 489, 483), (450, 415, 432), (520, 485, 443), (492, 479, 474), (57, 407, 537), (493, 455, 416), (574, 612, 573), (533, 383, 1), (490, 453, 471), (398, 399, 422), (611, 606, 648, 595), (390, 462, 435), (462, 452, 477, 491), (431, 442, 467), (484, 458, 495), (432, 488, 450), (464, 514, 431), (474, 482, 492), (501, 529, 530), (581, 631, 646), (586, 652, 651), (416, 507, 493), (519, 412, 503), (477, 452, 459), (453, 463, 473), (600, 614, 577, 613), (496, 446, 427), (487, 464, 431), (487, 480, 464), (484, 468, 451), (486, 493, 507, 526), (481, 493, 430), (440, 424, 449), (483, 489, 428), (637, 559, 582, 645), (386, 455, 465), (626, 648, 606), (530, 495, 458, 419), (528, 494, 474), (474, 479, 444), (489, 493, 483, 428), (513, 496, 532), (692, 548, 691), (460, 451, 475), (610, 612, 594), (446, 504, 413), (460, 475, 452), (393, 394, 418), (381, 380, 538), (493, 486, 430), (502, 438, 528), (488, 433, 493), (468, 495, 442), (585, 660, 584), (525, 505, 429), (426, 448, 425), (513, 504, 446, 496), (462, 491, 435), (522, 438, 502), (500, 435, 447), (567, 568, 587, 586), (590, 591, 592), (640, 557, 581, 646), (540, 541, 573, 572), (433, 488, 432), (440, 508, 439), (442, 495, 530), (395, 396, 420, 419), (521, 506, 426, 519), (425, 449, 424), (411, 380, 412, 426), (412, 519, 426), (452, 456, 417), (437, 497, 436), (497, 445, 436), (687, 654, 593, 662), (392, 393, 418, 457), (505, 525, 532), (579, 658, 578), (410, 411, 426, 425), (438, 522, 437), (478, 453, 463), (468, 442, 459, 451), (510, 516, 467), (562, 563, 584, 583), (434, 507, 416), (471, 476, 490), (603, 639, 652), (510, 467, 442), (536, 393, 535), (627, 609, 649), (475, 459, 452), (1, 381, 538), (480, 454, 464), (563, 564, 585, 584), (438, 472, 494, 528), (573, 610, 572), (514, 531, 421, 509), (396, 397, 421, 420), (528, 485, 520), (582, 632, 645), (635, 583, 645), (512, 500, 447), (477, 441, 491), (529, 501, 420, 531), (485, 528, 474), (593, 604, 662), (428, 493, 430), (628, 601, 600), (507, 499, 527), (514, 464, 516), (380, 381, 413, 412), (472, 466, 494), (428, 450, 483), (534, 387, 533), (605, 606, 611), (472, 406, 466), (461, 490, 443), (444, 449, 448), (466, 406, 439), (54, 0, 378), (431, 467, 516), (516, 464, 431), (531, 514, 511), (421, 469, 487, 514), (514, 487, 431), (654, 594, 593), (537, 405, 56), (414, 450, 446), (592, 645, 583, 678), (471, 402, 476), (460, 457, 451), (512, 499, 434, 500), (499, 507, 434), (680, 615, 589), (580, 665, 579), (541, 542, 574, 573), (399, 400, 470, 422), (470, 400, 784), (514, 509, 421), (443, 485, 517, 520), (560, 561, 632, 582), (476, 402, 436), (382, 381, 1), (550, 551, 576), (486, 515, 447), (568, 569, 588, 587), (525, 429, 448), (515, 486, 441, 524), (643, 611, 595), (490, 443, 453), (690, 570, 696), (523, 503, 412, 504), (752, 772, 773, 759), (445, 517, 485), (553, 554, 578, 619), (439, 508, 492), (526, 524, 486), (595, 594, 612), (736, 749, 64), (523, 504, 513, 446), (530, 510, 467), (413, 504, 412), (1, 538, 57, 537, 56, 536, 535, 534, 533), (383, 382, 1), (396, 395, 536), (403, 402, 56), (394, 393, 536), (401, 400, 56), (392, 391, 535), (380, 411, 538), (399, 398, 536), (390, 389, 535), (410, 409, 538), (388, 387, 534), (397, 396, 536), (408, 407, 57), (386, 385, 533), (395, 394, 536), (406, 405, 537), (384, 383, 533), (393, 392, 535), (694, 558, 693), (404, 403, 56), (391, 390, 535), (411, 410, 538), (402, 401, 56), (389, 388, 534), (409, 408, 57), (400, 399, 56), (387, 386, 533), (407, 406, 537), (385, 384, 533), (398, 397, 536), (381, 382, 383, 384, 385, 386, 387, 388, 389, 390, 391, 392, 393, 394, 395, 396, 397, 398, 399, 400, 401, 402, 403, 404, 405, 406, 407, 408, 409, 410, 411, 380), (542, 543, 605, 574), (565, 566, 609), (644, 613, 577, 553), (561, 562, 583), (549, 550, 576, 617), (556, 557, 630, 580), (621, 614, 576, 551), (625, 646, 590), (545, 546, 575, 616), (551, 618, 621), (604, 603, 615), (553, 619, 644), (549, 617, 623), (564, 565, 633, 585), (543, 544, 605), (696, 568, 695), (650, 598, 638, 671), (587, 615, 603, 652), (638, 681, 597), (742, 711, 705), (624, 645, 591, 590), (58, 2, 1), (559, 560, 582), (601, 625, 590), (544, 545, 606, 605), (638, 598, 597), (634, 614, 600), (634, 600, 599), (548, 549, 608, 607), (685, 628, 600), (644, 653, 629), (564, 563, 694), (658, 685, 578), (655, 584, 659), (623, 617, 614), (678, 620, 592), (631, 637, 646), (630, 640, 647), (589, 663, 680), (626, 616, 648), (657, 611, 643), (765, 736, 751, 697), (612, 574, 605), (668, 620, 592), (739, 702, 707, 741), (677, 648, 616, 575), (684, 579, 665), (710, 712, 716), (752, 755, 734), (557, 558, 581), (646, 637, 624), (655, 667, 678), (549, 623, 608), (623, 614, 636, 650), (55, 56, 0), (682, 664, 575, 689), (644, 619, 653), (605, 657, 612), (625, 670, 601), (603, 642, 649, 652), (658, 684, 685), (10, 9, 376, 6), (575, 664, 677), (688, 571, 673), (703, 737, 698), (645, 622, 591), (636, 614, 598), (646, 624, 590), (654, 610, 594), (647, 625, 601), (647, 640, 625), (628, 683, 600), (644, 629, 613), (638, 677, 664, 682), (642, 649, 602), (641, 648, 596), (586, 587, 652), (545, 616, 626), (685, 653, 619, 578), (651, 652, 649), (668, 649, 602, 592), (672, 654, 687), (610, 661, 572), (621, 634, 614), (552, 553, 577), (591, 622, 592), (641, 596, 595), (540, 539, 690), (677, 638, 597), (660, 585, 668), (657, 605, 611), (629, 653, 600), (680, 662, 604), (589, 615, 588), (672, 661, 610, 654), (623, 650, 608), (659, 584, 660, 669), (656, 607, 650), (671, 656, 650), (607, 608, 650), (754, 732, 763), (735, 741, 715), (707, 704, 710), (584, 655, 583), (586, 651, 609), (600, 653, 685), (554, 555, 579, 578), (679, 663, 589, 688), (57, 1, 56), (588, 615, 587), (570, 539, 571, 589), (571, 688, 589), (614, 617, 576), (655, 678, 583), (752, 734, 759, 773, 772), (551, 552, 577, 618), (569, 570, 589, 588), (637, 645, 624), (629, 600, 613), (683, 670, 628), (603, 602, 642), (607, 689, 575), (632, 635, 645), (379, 61, 378), (693, 552, 692), (634, 599, 598, 614), (640, 646, 625), (585, 633, 649, 668), (735, 715, 745), (674, 665, 580, 666), (555, 556, 580, 579), (55, 0, 54), (667, 655, 659), (636, 598, 650), (684, 658, 579), (691, 544, 690), (641, 595, 648), (539, 540, 572, 571), (633, 627, 649), (595, 612, 643), (633, 565, 627), (622, 645, 592), (627, 565, 609), (601, 628, 670), (580, 630, 647, 670), (670, 647, 601), (695, 564, 694), (573, 612, 610), (632, 561, 635), (621, 618, 614), (671, 689, 607, 656), (558, 559, 631, 581), (631, 559, 637), (597, 596, 648, 677), (670, 666, 580), (592, 620, 686, 668), (635, 561, 583), (541, 540, 690), (638, 675, 671), (680, 604, 615), (680, 687, 662), (675, 638, 597, 681), (673, 571, 661), (678, 676, 620), (609, 651, 649), (682, 677, 681, 638), (673, 661, 672, 610), (685, 683, 628), (676, 686, 620), (572, 661, 571), (690, 696, 695, 694, 693, 692, 691), (542, 541, 690), (555, 554, 693), (562, 561, 694), (553, 552, 693), (761, 750, 730, 732), (560, 559, 694), (551, 550, 692), (539, 570, 690), (558, 557, 693), (549, 548, 692), (569, 568, 696), (547, 546, 691), (556, 555, 693), (567, 566, 695), (545, 544, 691), (554, 553, 693), (565, 564, 695), (543, 542, 690), (552, 551, 692), (764, 730, 775, 741), (563, 562, 694), (550, 549, 692), (570, 569, 696), (561, 560, 694), (548, 547, 691), (568, 567, 695), (559, 558, 694), (546, 545, 691), (566, 565, 695), (544, 543, 690), (557, 556, 693), (540, 541, 542, 543, 544, 545, 546, 547, 548, 549, 550, 551, 552, 553, 554, 555, 556, 557, 558, 559, 560, 561, 562, 563, 564, 565, 566, 567, 568, 569, 570, 539), (698, 737, 738, 769), (700, 738, 737), (698, 697, 701, 703), (698, 765, 697), (702, 699, 704, 707), (751, 701, 697), (746, 721, 719), (703, 701, 706, 709), (64, 702, 739, 736), (708, 760, 65, 740), (737, 703, 700), (65, 738, 700, 740), (751, 739, 757, 701), (705, 700, 703, 709), (713, 760, 708), (726, 745, 715, 718), (705, 740, 700), (708, 705, 711, 713), (768, 771, 759), (713, 711, 714, 717), (747, 745, 726), (761, 709, 750, 782), (715, 741, 707, 710), (757, 741, 775, 706), (708, 740, 705), (716, 66, 718), (718, 723, 726), (713, 743, 70, 760), (714, 711, 763, 755), (754, 763, 742), (731, 732, 730, 764), (746, 762, 721), (759, 734, 733, 768), (718, 715, 710, 716), (66, 723, 718), (735, 756, 731, 764), (777, 733, 783, 720), (763, 732, 734, 755), (779, 754, 761, 778), (742, 763, 711), (744, 719, 714), (717, 714, 719, 721), (733, 734, 731, 756), (720, 745, 770), (750, 709, 706), (755, 752, 744), (721, 767, 717), (751, 736, 739), (735, 745, 733, 756), (722, 720, 725, 727), (724, 746, 719), (724, 719, 722, 727), (744, 722, 719), (60, 69, 699), (706, 775, 774), (722, 768, 720), (727, 748, 724), (720, 783, 745), (758, 724, 748), (727, 725, 728, 729), (747, 726, 753), (766, 728, 725), (762, 746, 724, 758), (770, 747, 766, 725), (729, 748, 727), (730, 750, 781, 780), (766, 747, 67, 728), (757, 706, 701), (722, 744, 752, 759), (757, 739, 741), (69, 712, 710, 704), (755, 744, 714), (720, 768, 776, 777), (722, 759, 771, 768), (750, 706, 780, 781), (770, 725, 720), (754, 742, 709, 761), (717, 743, 713), (761, 782, 750), (754, 779, 778, 761, 732), (709, 742, 705), (774, 730, 780, 706), (8, 5, 59), (94, 95, 111, 137), (78, 79, 133, 132), (3, 0, 1, 4), (7, 6, 3, 4), (379, 378, 0, 3), (407, 408, 440, 439), (222, 14, 10, 11), (195, 209, 210), (348, 367, 356), (212, 193, 211), (506, 521, 525), (497, 518, 445), (507, 527, 526), (522, 502, 528), (663, 679, 680), (674, 666, 670), (669, 660, 668), (423, 784, 400), (784, 478, 470)])
me_sphere.polygons.foreach_set('use_smooth', [True] * 1187)
me_sphere.polygons.foreach_set('material_index', [0, 0, 0, 0, 0, 0, 0, 1, 0, 0, 0, 1, 0, 0, 0, 1, 0, 1, 0, 0, 1, 0, 0, 0, 0, 0, 0, 1, 0, 0, 0, 0, 1, 0, 1, 0, 1, 0, 0, 0, 0, 0, 0, 0, 0, 0, 0, 0, 0, 1, 1, 0, 0, 1, 0, 0, 0, 1, 0, 0, 1, 0, 0, 0, 1, 0, 0, 0, 0, 0, 0, 0, 0, 0, 0, 0, 0, 0, 0, 0, 0, 0, 0, 1, 0, 0, 0, 0, 0, 0, 1, 0, 3, 0, 0, 0, 1, 0, 0, 0, 0, 0, 0, 3, 1, 0, 0, 0, 0, 0, 1, 1, 0, 0, 3, 0, 1, 1, 0, 0, 0, 0, 0, 0, 0, 0, 0, 0, 0, 1, 0, 1, 0, 1, 1, 0, 0, 1, 0, 0, 0, 1, 1, 1, 1, 1, 1, 1, 1, 1, 1, 1, 1, 1, 1, 1, 1, 0, 1, 1, 1, 0, 0, 0, 1, 0, 0, 1, 0, 0, 0, 2, 0, 1, 0, 1, 2, 0, 0, 2, 3, 0, 2, 3, 3, 0, 3, 1, 0, 0, 1, 1, 1, 1, 1, 1, 1, 1, 1, 1, 1, 1, 1, 1, 1, 1, 1, 1, 1, 1, 1, 1, 1, 1, 1, 1, 1, 1, 1, 1, 1, 0, 1, 1, 1, 1, 1, 1, 1, 1, 1, 1, 1, 1, 1, 0, 1, 1, 1, 0, 1, 1, 1, 1, 1, 1, 1, 1, 1, 1, 1, 1, 1, 1, 1, 1, 1, 1, 1, 1, 1, 1, 1, 1, 1, 1, 1, 1, 1, 1, 1, 1, 1, 1, 1, 1, 1, 1, 1, 1, 1, 1, 1, 0, 1, 1, 1, 1, 1, 1, 1, 1, 1, 1, 1, 1, 1, 1, 1, 1, 1, 1, 1, 1, 1, 1, 1, 1, 1, 1, 1, 1, 1, 1, 1, 1, 0, 1, 1, 1, 1, 0, 1, 1, 1, 1, 1, 1, 1, 1, 1, 1, 1, 1, 1, 1, 1, 1, 0, 1, 1, 1, 1, 1, 1, 1, 1, 1, 1, 1, 1, 1, 1, 1, 1, 1, 1, 1, 1, 1, 1, 1, 1, 1, 1, 1, 1, 1, 1, 1, 1, 0, 1, 1, 1, 1, 1, 0, 1, 1, 1, 1, 1, 1, 1, 1, 1, 1, 1, 1, 1, 0, 0, 0, 0, 0, 0, 0, 0, 0, 0, 0, 0, 0, 0, 0, 0, 0, 0, 0, 0, 0, 0, 0, 0, 0, 0, 0, 0, 0, 0, 0, 2, 1, 1, 1, 1, 1, 1, 1, 1, 1, 1, 1, 1, 1, 1, 1, 1, 1, 1, 1, 1, 1, 1, 1, 1, 1, 1, 1, 1, 1, 1, 1, 0, 1, 1, 1, 1, 1, 1, 1, 1, 1, 1, 1, 1, 0, 1, 1, 1, 0, 1, 1, 1, 1, 1, 1, 1, 1, 1, 1, 1, 1, 1, 1, 1, 1, 1, 1, 1, 1, 1, 1, 1, 1, 1, 1, 1, 1, 1, 1, 1, 1, 0, 1, 1, 1, 1, 1, 1, 0, 1, 1, 1, 1, 1, 1, 1, 1, 1, 1, 1, 1, 1, 1, 1, 1, 1, 1, 1, 1, 1, 1, 1, 1, 1, 1, 1, 1, 0, 1, 0, 1, 1, 1, 1, 1, 0, 1, 1, 1, 1, 1, 1, 1, 1, 1, 1, 1, 1, 1, 1, 1, 1, 1, 1, 2, 1, 1, 1, 1, 0, 1, 1, 1, 1, 1, 1, 1, 1, 1, 1, 1, 1, 1, 1, 1, 1, 1, 1, 1, 1, 1, 0, 1, 1, 1, 1, 1, 1, 1, 1, 1, 1, 1, 1, 1, 1, 1, 1, 1, 0, 0, 0, 0, 0, 0, 0, 0, 0, 0, 0, 0, 0, 0, 0, 0, 0, 0, 0, 0, 0, 0, 0, 0, 0, 0, 0, 0, 0, 0, 0, 2, 1, 1, 1, 1, 1, 1, 1, 1, 1, 1, 1, 1, 1, 1, 1, 1, 1, 1, 0, 1, 1, 1, 1, 1, 1, 1, 1, 1, 1, 1, 1, 1, 1, 1, 0, 1, 1, 1, 1, 1, 1, 1, 1, 1, 1, 1, 1, 0, 1, 1, 0, 1, 1, 1, 1, 1, 1, 1, 1, 1, 1, 1, 1, 1, 1, 1, 1, 1, 1, 1, 1, 1, 1, 1, 1, 1, 1, 1, 1, 1, 1, 1, 1, 1, 1, 0, 1, 1, 1, 1, 1, 0, 1, 1, 1, 1, 1, 1, 1, 1, 1, 1, 1, 1, 1, 1, 1, 1, 1, 1, 1, 1, 1, 1, 1, 1, 1, 1, 1, 1, 1, 1, 1, 1, 1, 1, 1, 1, 1, 1, 1, 1, 0, 1, 1, 0, 1, 1, 1, 1, 1, 1, 1, 1, 1, 1, 1, 1, 1, 1, 1, 1, 1, 1, 1, 1, 1, 0, 1, 1, 1, 1, 1, 0, 1, 1, 1, 1, 1, 1, 0, 1, 1, 1, 1, 1, 1, 1, 1, 1, 1, 1, 1, 1, 1, 1, 0, 1, 1, 1, 1, 1, 1, 1, 0, 1, 3, 1, 1, 1, 1, 1, 0, 1, 1, 1, 0, 0, 0, 0, 0, 0, 0, 0, 0, 0, 0, 0, 0, 0, 0, 0, 0, 0, 0, 0, 0, 0, 0, 0, 0, 0, 0, 0, 0, 0, 0, 2, 1, 1, 1, 1, 1, 1, 1, 1, 1, 1, 1, 1, 1, 1, 1, 0, 1, 1, 1, 3, 1, 0, 1, 1, 1, 1, 1, 1, 1, 1, 1, 0, 1, 1, 1, 1, 1, 1, 1, 1, 1, 3, 1, 1, 0, 1, 1, 0, 2, 1, 1, 1, 1, 1, 0, 1, 1, 1, 1, 1, 1, 0, 1, 1, 3, 1, 1, 1, 1, 1, 1, 1, 1, 1, 1, 1, 1, 1, 1, 1, 1, 1, 1, 1, 1, 1, 1, 0, 1, 1, 1, 1, 1, 1, 1, 1, 1, 1, 1, 1, 2, 0, 0, 1, 1, 1, 1, 1, 0, 1, 1, 1, 1, 1, 2, 1, 1, 1, 1, 1, 1, 1, 1, 0, 0, 1, 1, 1, 0, 1, 1, 0, 1, 1, 1, 0, 1, 1, 1, 1, 1, 1, 1, 1, 1, 1, 0, 1, 1, 1, 1, 1, 1, 1, 1, 1, 1, 0, 1, 1, 1, 1, 1, 1, 1, 1, 1, 1, 1, 1, 0, 0, 0, 0, 0, 2, 0, 0, 0, 0, 0, 0, 0, 0, 0, 0, 0, 0, 0, 0, 2, 0, 0, 0, 0, 0, 0, 0, 0, 0, 0, 0, 2, 3, 3, 3, 3, 0, 3, 3, 3, 0, 3, 3, 3, 3, 3, 3, 0, 3, 3, 2, 3, 0, 3, 0, 3, 3, 0, 0, 3, 3, 3, 2, 3, 2, 0, 0, 2, 2, 2, 3, 3, 3, 3, 2, 3, 3, 3, 3, 3, 2, 3, 3, 3, 3, 0, 2, 3, 3, 2, 3, 3, 0, 3, 3, 3, 3, 2, 3, 3, 3, 3, 0, 3, 3, 3, 3, 3, 3, 3, 2, 2, 3, 2, 0, 1, 1, 0, 0, 0, 1, 0, 1, 1, 1, 1, 1, 1, 1, 1, 1, 1, 1, 1])
me_sphere.materials.append(mat_red)
me_sphere.materials.append(mat_silver)
me_sphere.materials.append(mat_black)
me_sphere.materials.append(mat_white)
me_sphere.use_remesh_preserve_volume = False
me_sphere.use_remesh_preserve_attributes = False
me_sphere.use_mirror_vertex_groups = False
me_sphere.update()

# ---- objects
ob_suzy = bpy.data.objects.new('Suzy', me_sphere)
ob_camera = bpy.data.objects.new('Camera', cam_camera)

# ---- transforms, parenting, visibility, modifiers, constraints
ob_suzy.location = (0.0, 0.0, 0.0)
ob_suzy.lineart.crease_threshold = 0.0
ob_camera.location = (-11.72, -7.715, 4.125)
ob_camera.rotation_euler = (1.41, 0.01185, -1.002)
ob_camera.lock_rotations_4d = False
ob_camera.empty_display_type = 'ARROWS'
ob_camera.color = (0.0, 0.0, 0.0, 0.0)
ob_camera.display_type = 'WIRE'
ob_camera.lineart.crease_threshold = 0.0

# ---- collection membership
col_collection_1.objects.link(ob_suzy)
col_collection_1.objects.link(ob_camera)

# ---- scene / render settings (as saved in the file)
scene.camera = ob_camera
scene.frame_start = 1; scene.frame_end = 251; scene.frame_set(0)
scene.render.engine = 'BLENDER_EEVEE_NEXT'
scene.render.image_settings.compression = 90
scene.render.dither_intensity = 0.0
scene.cycles.use_denoising = False
scene.cycles.samples = 10
scene.cycles.sampling_pattern = 'TABULATED_SOBOL'
scene.cycles.light_sampling_threshold = 0.0
scene.cycles.use_adaptive_sampling = False
scene.cycles.use_light_tree = False
scene.cycles.blur_glossy = 0.0
scene.cycles.volume_bounces = 1
scene.cycles.pixel_filter_type = 'GAUSSIAN'
scene.cycles.sample_clamp_indirect = 0.0
scene.view_settings.view_transform = 'Standard'
bpy.context.view_layer.update()

# ---- added for rendering (the .blend has no usable light): sun
light_auto_sun = bpy.data.lights.new('AutoSun', 'SUN')
light_auto_sun.energy = 3.0
light_auto_sun.angle = 0.0523599
ob_auto_sun = bpy.data.objects.new('AutoSun', light_auto_sun)
scene.collection.objects.link(ob_auto_sun)
ob_auto_sun.rotation_euler = (0.872665, 0.174533, 0.523599)
bpy.context.view_layer.update()
